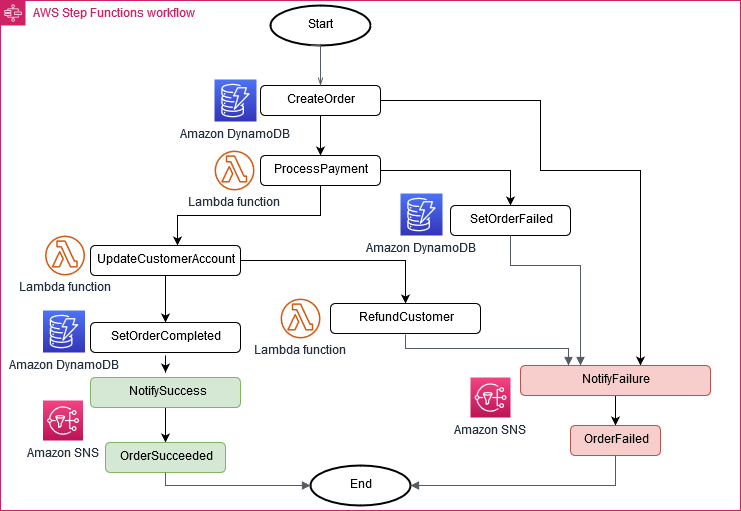

The diagram above was exported from draw.io. Its source (the exported page's mxGraphModel, read from the mxfile embedded in the PNG):
<mxGraphModel dx="1424" dy="792" grid="1" gridSize="10" guides="1" tooltips="1" connect="1" arrows="1" fold="1" page="1" pageScale="1" pageWidth="850" pageHeight="1100" math="0" shadow="0">
  <root>
    <mxCell id="0" />
    <mxCell id="1" parent="0" />
    <mxCell id="DcO1HT4uCq5XnpjLpDmu-1" value="Start" style="strokeWidth=2;html=1;shape=mxgraph.flowchart.start_1;whiteSpace=wrap;" parent="1" vertex="1">
      <mxGeometry x="290" y="10" width="100" height="40" as="geometry" />
    </mxCell>
    <mxCell id="DcO1HT4uCq5XnpjLpDmu-2" value="" style="edgeStyle=orthogonalEdgeStyle;rounded=0;orthogonalLoop=1;jettySize=auto;html=1;entryX=0.5;entryY=0;entryDx=0;entryDy=0;" parent="1" source="DcO1HT4uCq5XnpjLpDmu-3" target="DcO1HT4uCq5XnpjLpDmu-8" edge="1">
      <mxGeometry relative="1" as="geometry">
        <mxPoint x="340" y="140" as="targetPoint" />
      </mxGeometry>
    </mxCell>
    <mxCell id="DcO1HT4uCq5XnpjLpDmu-3" value="CreateOrder" style="rounded=1;whiteSpace=wrap;html=1;" parent="1" vertex="1">
      <mxGeometry x="280" y="90" width="120" height="30" as="geometry" />
    </mxCell>
    <mxCell id="DcO1HT4uCq5XnpjLpDmu-4" value="" style="edgeStyle=orthogonalEdgeStyle;html=1;endArrow=openThin;elbow=vertical;startArrow=none;endFill=0;strokeColor=#545B64;rounded=0;entryX=0.5;entryY=0;entryDx=0;entryDy=0;" parent="1" target="DcO1HT4uCq5XnpjLpDmu-3" edge="1">
      <mxGeometry width="100" relative="1" as="geometry">
        <mxPoint x="330" y="50" as="sourcePoint" />
        <mxPoint x="430" y="50" as="targetPoint" />
        <Array as="points">
          <mxPoint x="340" y="50" />
        </Array>
      </mxGeometry>
    </mxCell>
    <mxCell id="DcO1HT4uCq5XnpjLpDmu-5" value="" style="edgeStyle=orthogonalEdgeStyle;rounded=0;orthogonalLoop=1;jettySize=auto;html=1;exitX=0.5;exitY=1;exitDx=0;exitDy=0;" parent="1" source="DcO1HT4uCq5XnpjLpDmu-8" target="DcO1HT4uCq5XnpjLpDmu-24" edge="1">
      <mxGeometry relative="1" as="geometry">
        <mxPoint x="330" y="230" as="sourcePoint" />
        <Array as="points">
          <mxPoint x="340" y="220" />
          <mxPoint x="197" y="220" />
        </Array>
      </mxGeometry>
    </mxCell>
    <mxCell id="DcO1HT4uCq5XnpjLpDmu-6" value="" style="edgeStyle=orthogonalEdgeStyle;rounded=0;orthogonalLoop=1;jettySize=auto;html=1;exitX=1;exitY=0.5;exitDx=0;exitDy=0;" parent="1" source="DcO1HT4uCq5XnpjLpDmu-3" target="DcO1HT4uCq5XnpjLpDmu-11" edge="1">
      <mxGeometry relative="1" as="geometry">
        <Array as="points">
          <mxPoint x="560" y="105" />
          <mxPoint x="560" y="175" />
          <mxPoint x="660" y="175" />
        </Array>
      </mxGeometry>
    </mxCell>
    <mxCell id="DcO1HT4uCq5XnpjLpDmu-7" value="" style="edgeStyle=orthogonalEdgeStyle;rounded=0;orthogonalLoop=1;jettySize=auto;html=1;" parent="1" source="DcO1HT4uCq5XnpjLpDmu-8" target="DcO1HT4uCq5XnpjLpDmu-9" edge="1">
      <mxGeometry relative="1" as="geometry" />
    </mxCell>
    <mxCell id="DcO1HT4uCq5XnpjLpDmu-8" value="ProcessPayment" style="rounded=1;whiteSpace=wrap;html=1;" parent="1" vertex="1">
      <mxGeometry x="280" y="160" width="120" height="30" as="geometry" />
    </mxCell>
    <mxCell id="DcO1HT4uCq5XnpjLpDmu-9" value="SetOrderFailed" style="rounded=1;whiteSpace=wrap;html=1;" parent="1" vertex="1">
      <mxGeometry x="470" y="210" width="120" height="30" as="geometry" />
    </mxCell>
    <mxCell id="DcO1HT4uCq5XnpjLpDmu-10" value="" style="edgeStyle=orthogonalEdgeStyle;rounded=0;orthogonalLoop=1;jettySize=auto;html=1;" parent="1" source="DcO1HT4uCq5XnpjLpDmu-11" target="DcO1HT4uCq5XnpjLpDmu-12" edge="1">
      <mxGeometry relative="1" as="geometry" />
    </mxCell>
    <mxCell id="DcO1HT4uCq5XnpjLpDmu-11" value="NotifyFailure" style="rounded=1;whiteSpace=wrap;html=1;fillColor=#f8cecc;strokeColor=#b85450;" parent="1" vertex="1">
      <mxGeometry x="540" y="370" width="190" height="30" as="geometry" />
    </mxCell>
    <mxCell id="DcO1HT4uCq5XnpjLpDmu-12" value="OrderFailed" style="rounded=1;whiteSpace=wrap;html=1;fillColor=#f8cecc;strokeColor=#b85450;" parent="1" vertex="1">
      <mxGeometry x="590" y="430" width="90" height="30" as="geometry" />
    </mxCell>
    <mxCell id="DcO1HT4uCq5XnpjLpDmu-13" value="" style="edgeStyle=orthogonalEdgeStyle;rounded=0;orthogonalLoop=1;jettySize=auto;html=1;" parent="1" source="DcO1HT4uCq5XnpjLpDmu-14" target="DcO1HT4uCq5XnpjLpDmu-15" edge="1">
      <mxGeometry relative="1" as="geometry" />
    </mxCell>
    <mxCell id="DcO1HT4uCq5XnpjLpDmu-14" value="&amp;nbsp;NotifySuccess" style="rounded=1;whiteSpace=wrap;html=1;fillColor=#d5e8d4;strokeColor=#82b366;" parent="1" vertex="1">
      <mxGeometry x="110" y="382" width="150" height="30" as="geometry" />
    </mxCell>
    <mxCell id="DcO1HT4uCq5XnpjLpDmu-15" value="OrderSucceeded" style="rounded=1;whiteSpace=wrap;html=1;fillColor=#d5e8d4;strokeColor=#82b366;" parent="1" vertex="1">
      <mxGeometry x="125" y="447" width="120" height="30" as="geometry" />
    </mxCell>
    <mxCell id="DcO1HT4uCq5XnpjLpDmu-16" value="End" style="strokeWidth=2;html=1;shape=mxgraph.flowchart.start_1;whiteSpace=wrap;" parent="1" vertex="1">
      <mxGeometry x="330" y="470" width="100" height="40" as="geometry" />
    </mxCell>
    <mxCell id="DcO1HT4uCq5XnpjLpDmu-17" value="" style="edgeStyle=orthogonalEdgeStyle;html=1;endArrow=none;elbow=vertical;startArrow=block;startFill=1;strokeColor=#545B64;rounded=0;entryX=0.5;entryY=1;entryDx=0;entryDy=0;exitX=1;exitY=0.5;exitDx=0;exitDy=0;exitPerimeter=0;" parent="1" source="DcO1HT4uCq5XnpjLpDmu-16" target="DcO1HT4uCq5XnpjLpDmu-12" edge="1">
      <mxGeometry width="100" relative="1" as="geometry">
        <mxPoint x="410" y="419.5" as="sourcePoint" />
        <mxPoint x="510" y="419.5" as="targetPoint" />
        <Array as="points">
          <mxPoint x="635" y="490" />
        </Array>
      </mxGeometry>
    </mxCell>
    <mxCell id="DcO1HT4uCq5XnpjLpDmu-18" value="" style="edgeStyle=orthogonalEdgeStyle;html=1;endArrow=none;elbow=vertical;startArrow=block;startFill=1;strokeColor=#545B64;rounded=0;entryX=0.5;entryY=1;entryDx=0;entryDy=0;exitX=0;exitY=0.5;exitDx=0;exitDy=0;exitPerimeter=0;" parent="1" source="DcO1HT4uCq5XnpjLpDmu-16" target="DcO1HT4uCq5XnpjLpDmu-15" edge="1">
      <mxGeometry width="100" relative="1" as="geometry">
        <mxPoint x="200" y="420" as="sourcePoint" />
        <mxPoint x="325" y="360.5" as="targetPoint" />
      </mxGeometry>
    </mxCell>
    <mxCell id="DcO1HT4uCq5XnpjLpDmu-19" value="AWS Step Functions workflow" style="points=[[0,0],[0.25,0],[0.5,0],[0.75,0],[1,0],[1,0.25],[1,0.5],[1,0.75],[1,1],[0.75,1],[0.5,1],[0.25,1],[0,1],[0,0.75],[0,0.5],[0,0.25]];outlineConnect=0;gradientColor=none;html=1;whiteSpace=wrap;fontSize=12;fontStyle=0;shape=mxgraph.aws4.group;grIcon=mxgraph.aws4.group_aws_step_functions_workflow;strokeColor=#CD2264;fillColor=none;verticalAlign=top;align=left;spacingLeft=30;fontColor=#CD2264;dashed=0;" parent="1" vertex="1">
      <mxGeometry x="20" y="5" width="740" height="510" as="geometry" />
    </mxCell>
    <mxCell id="DcO1HT4uCq5XnpjLpDmu-20" value="Amazon DynamoDB" style="outlineConnect=0;fontColor=#232F3E;gradientColor=#4D72F3;gradientDirection=north;fillColor=#3334B9;strokeColor=#ffffff;dashed=0;verticalLabelPosition=bottom;verticalAlign=top;align=center;html=1;fontSize=12;fontStyle=0;aspect=fixed;shape=mxgraph.aws4.resourceIcon;resIcon=mxgraph.aws4.dynamodb;" parent="1" vertex="1">
      <mxGeometry x="234" y="84" width="42" height="42" as="geometry" />
    </mxCell>
    <mxCell id="DcO1HT4uCq5XnpjLpDmu-21" value="Lambda function" style="outlineConnect=0;fontColor=#232F3E;gradientColor=none;fillColor=#D05C17;strokeColor=none;dashed=0;verticalLabelPosition=bottom;verticalAlign=top;align=center;html=1;fontSize=12;fontStyle=0;aspect=fixed;pointerEvents=1;shape=mxgraph.aws4.lambda_function;" parent="1" vertex="1">
      <mxGeometry x="234" y="155" width="40" height="40" as="geometry" />
    </mxCell>
    <mxCell id="DcO1HT4uCq5XnpjLpDmu-22" value="" style="edgeStyle=orthogonalEdgeStyle;rounded=0;orthogonalLoop=1;jettySize=auto;html=1;entryX=0.5;entryY=0;entryDx=0;entryDy=0;" parent="1" source="DcO1HT4uCq5XnpjLpDmu-24" target="DcO1HT4uCq5XnpjLpDmu-27" edge="1">
      <mxGeometry relative="1" as="geometry" />
    </mxCell>
    <mxCell id="DcO1HT4uCq5XnpjLpDmu-23" value="" style="edgeStyle=orthogonalEdgeStyle;rounded=0;orthogonalLoop=1;jettySize=auto;html=1;" parent="1" source="DcO1HT4uCq5XnpjLpDmu-24" target="DcO1HT4uCq5XnpjLpDmu-25" edge="1">
      <mxGeometry relative="1" as="geometry" />
    </mxCell>
    <mxCell id="DcO1HT4uCq5XnpjLpDmu-24" value="UpdateCustomerAccount" style="rounded=1;whiteSpace=wrap;html=1;" parent="1" vertex="1">
      <mxGeometry x="110" y="250" width="150" height="30" as="geometry" />
    </mxCell>
    <mxCell id="DcO1HT4uCq5XnpjLpDmu-25" value="RefundCustomer" style="rounded=1;whiteSpace=wrap;html=1;" parent="1" vertex="1">
      <mxGeometry x="350" y="308" width="150" height="30" as="geometry" />
    </mxCell>
    <mxCell id="DcO1HT4uCq5XnpjLpDmu-27" value="SetOrderCompleted" style="rounded=1;whiteSpace=wrap;html=1;" parent="1" vertex="1">
      <mxGeometry x="110" y="327" width="150" height="30" as="geometry" />
    </mxCell>
    <mxCell id="DcO1HT4uCq5XnpjLpDmu-29" value="" style="edgeStyle=orthogonalEdgeStyle;rounded=0;orthogonalLoop=1;jettySize=auto;html=1;" parent="1" edge="1">
      <mxGeometry relative="1" as="geometry">
        <mxPoint x="185" y="360" as="sourcePoint" />
        <mxPoint x="185" y="377" as="targetPoint" />
      </mxGeometry>
    </mxCell>
    <mxCell id="DcO1HT4uCq5XnpjLpDmu-30" value="Amazon SNS" style="outlineConnect=0;fontColor=#232F3E;gradientColor=#F34482;gradientDirection=north;fillColor=#BC1356;strokeColor=#ffffff;dashed=0;verticalLabelPosition=bottom;verticalAlign=top;align=center;html=1;fontSize=12;fontStyle=0;aspect=fixed;shape=mxgraph.aws4.resourceIcon;resIcon=mxgraph.aws4.sns;" parent="1" vertex="1">
      <mxGeometry x="62.5" y="405" width="40" height="40" as="geometry" />
    </mxCell>
    <mxCell id="DcO1HT4uCq5XnpjLpDmu-33" value="" style="edgeStyle=orthogonalEdgeStyle;html=1;endArrow=none;elbow=vertical;startArrow=block;startFill=1;strokeColor=#545B64;rounded=0;entryX=0.5;entryY=1;entryDx=0;entryDy=0;" parent="1" source="DcO1HT4uCq5XnpjLpDmu-11" target="DcO1HT4uCq5XnpjLpDmu-9" edge="1">
      <mxGeometry width="100" relative="1" as="geometry">
        <mxPoint x="620" y="300" as="sourcePoint" />
        <mxPoint x="560" y="280" as="targetPoint" />
        <Array as="points">
          <mxPoint x="600" y="270" />
          <mxPoint x="530" y="270" />
        </Array>
      </mxGeometry>
    </mxCell>
    <mxCell id="DcO1HT4uCq5XnpjLpDmu-35" value="" style="edgeStyle=orthogonalEdgeStyle;html=1;endArrow=none;elbow=vertical;startArrow=block;startFill=1;strokeColor=#545B64;rounded=0;exitX=0.25;exitY=0;exitDx=0;exitDy=0;" parent="1" source="DcO1HT4uCq5XnpjLpDmu-11" edge="1">
      <mxGeometry width="100" relative="1" as="geometry">
        <mxPoint x="630" y="330" as="sourcePoint" />
        <mxPoint x="425" y="339" as="targetPoint" />
        <Array as="points">
          <mxPoint x="588" y="353" />
          <mxPoint x="425" y="353" />
          <mxPoint x="425" y="339" />
        </Array>
      </mxGeometry>
    </mxCell>
    <mxCell id="DcO1HT4uCq5XnpjLpDmu-36" value="Lambda function" style="outlineConnect=0;fontColor=#232F3E;gradientColor=none;fillColor=#D05C17;strokeColor=none;dashed=0;verticalLabelPosition=bottom;verticalAlign=top;align=center;html=1;fontSize=12;fontStyle=0;aspect=fixed;pointerEvents=1;shape=mxgraph.aws4.lambda_function;" parent="1" vertex="1">
      <mxGeometry x="64.5" y="240" width="40" height="40" as="geometry" />
    </mxCell>
    <mxCell id="DcO1HT4uCq5XnpjLpDmu-39" value="Amazon DynamoDB" style="outlineConnect=0;fontColor=#232F3E;gradientColor=#4D72F3;gradientDirection=north;fillColor=#3334B9;strokeColor=#ffffff;dashed=0;verticalLabelPosition=bottom;verticalAlign=top;align=center;html=1;fontSize=12;fontStyle=0;aspect=fixed;shape=mxgraph.aws4.resourceIcon;resIcon=mxgraph.aws4.dynamodb;" parent="1" vertex="1">
      <mxGeometry x="62.5" y="315" width="42" height="42" as="geometry" />
    </mxCell>
    <mxCell id="DcO1HT4uCq5XnpjLpDmu-40" value="Amazon SNS" style="outlineConnect=0;fontColor=#232F3E;gradientColor=#F34482;gradientDirection=north;fillColor=#BC1356;strokeColor=#ffffff;dashed=0;verticalLabelPosition=bottom;verticalAlign=top;align=center;html=1;fontSize=12;fontStyle=0;aspect=fixed;shape=mxgraph.aws4.resourceIcon;resIcon=mxgraph.aws4.sns;" parent="1" vertex="1">
      <mxGeometry x="490" y="382" width="40" height="40" as="geometry" />
    </mxCell>
    <mxCell id="DcO1HT4uCq5XnpjLpDmu-42" value="Amazon DynamoDB" style="outlineConnect=0;fontColor=#232F3E;gradientColor=#4D72F3;gradientDirection=north;fillColor=#3334B9;strokeColor=#ffffff;dashed=0;verticalLabelPosition=bottom;verticalAlign=top;align=center;html=1;fontSize=12;fontStyle=0;aspect=fixed;shape=mxgraph.aws4.resourceIcon;resIcon=mxgraph.aws4.dynamodb;" parent="1" vertex="1">
      <mxGeometry x="420" y="198" width="42" height="42" as="geometry" />
    </mxCell>
    <mxCell id="DcO1HT4uCq5XnpjLpDmu-43" value="Lambda function" style="outlineConnect=0;fontColor=#232F3E;gradientColor=none;fillColor=#D05C17;strokeColor=none;dashed=0;verticalLabelPosition=bottom;verticalAlign=top;align=center;html=1;fontSize=12;fontStyle=0;aspect=fixed;pointerEvents=1;shape=mxgraph.aws4.lambda_function;" parent="1" vertex="1">
      <mxGeometry x="300" y="303" width="40" height="40" as="geometry" />
    </mxCell>
  </root>
</mxGraphModel>